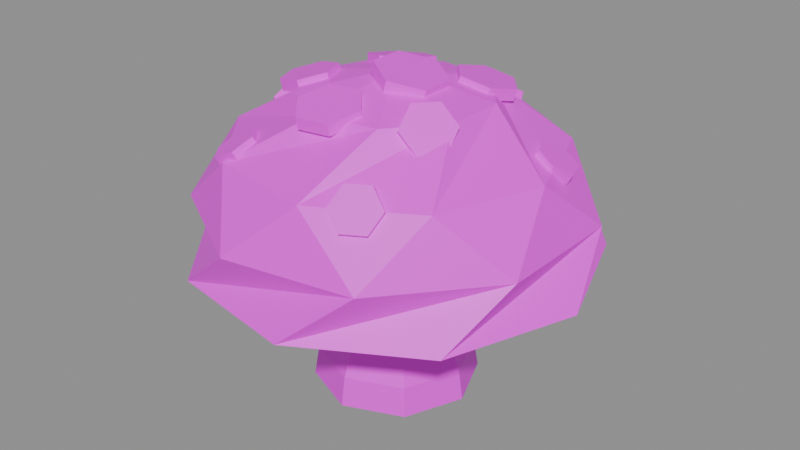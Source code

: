 # Source: Mushroom.blend  (saved by Blender 5.3.31; exported with 4.5.12 LTS)
import bpy
from mathutils import Matrix  # noqa: F401  (used for matrix-valued properties, if any)

bpy.ops.wm.read_factory_settings(use_empty=True)
scene = bpy.context.scene
scene.name = 'Scene'

# ---- images (referenced by path relative to the original .blend; pixels are not part of the script)
import os
ASSET_DIR = os.environ.get("B2B_ASSET_DIR", "")  # directory of the original .blend (textures are referenced by path, not embedded)
HERE = os.path.dirname(os.path.abspath(__file__))  # packed textures are extracted next to this script under _unpacked/

def load_image(name, relpath, width, height, colorspace="sRGB"):
    """Load a texture the original file referenced (path relative to the .blend, or extracted next to this script)."""
    p = next((c for c in (os.path.join(HERE, relpath), os.path.join(ASSET_DIR, relpath)) if relpath and os.path.exists(c)), "")
    if p:
        img = bpy.data.images.load(p, check_existing=True)
        img.name = name
    else:  # same state as the original file: an image datablock whose file is absent (Cycles renders it pink)
        img = bpy.data.images.new(name, width, height)
        img.source = "FILE"
        img.filepath = "//" + (relpath or name)
    img.colorspace_settings.name = colorspace
    return img
img_mushroompalette = load_image('MushroomPalette', 'MushroomPalette.png', 1024, 1024, 'sRGB')

# ---- materials (node trees are filled in below, after node groups)
mat_mushroompalette = bpy.data.materials.new('MushroomPalette')

# ---- material node trees
mat_mushroompalette.use_nodes = True; mat_mushroompalette.node_tree.nodes.clear()
_N = mat_mushroompalette.node_tree.nodes; _L = mat_mushroompalette.node_tree.links
n0 = _N.new('ShaderNodeBsdfPrincipled'); n0.name = 'Principled BSDF'; n0.location = (-200, 100)
n0.inputs[10].default_value = 0.005
n1 = _N.new('ShaderNodeOutputMaterial'); n1.name = 'Material Output'; n1.location = (200, 100)
n2 = _N.new('ShaderNodeTexImage'); n2.name = 'Image Texture'; n2.location = (0, 0)
n2.image = img_mushroompalette
n2.interpolation = 'Closest'
_L.new(n0.outputs[0], n1.inputs[0])
_L.new(n2.outputs[0], n0.inputs[0])
n1.is_active_output = True

# ---- meshes
me_lobby_mushroom = bpy.data.meshes.new('Lobby_Mushroom')
me_lobby_mushroom.from_pydata([(0.7, 0.0, 0.0), (0.495, 0.495, 0.0), (4.286e-17, 0.7, 0.0), (-0.495, 0.495, 0.0), (-0.7, 8.573e-17, 0.0), (-0.495, -0.495, 0.0), (-1.286e-16, -0.7, 0.0), (0.495, -0.495, 0.0), (0.66, 0.0, 0.25), (0.4667, 0.4667, 0.25), (4.041e-17, 0.66, 0.25), (-0.4667, 0.4667, 0.25), (-0.66, 8.083e-17, 0.25), (-0.4667, -0.4667, 0.25), (-1.212e-16, -0.66, 0.25), (0.4667, -0.4667, 0.25), (0.5, 0.0, 0.6), (0.3536, 0.3536, 0.6), (3.062e-17, 0.5, 0.6), (-0.3536, 0.3536, 0.6), (-0.5, 6.123e-17, 0.6), (-0.3536, -0.3536, 0.6), (-9.185e-17, -0.5, 0.6), (0.3536, -0.3536, 0.6), (0.45, 0.0, 1.52), (0.3182, 0.3182, 1.52), (2.755e-17, 0.45, 1.52), (-0.3182, 0.3182, 1.52), (-0.45, 5.511e-17, 1.52), (-0.3182, -0.3182, 1.52), (-8.266e-17, -0.45, 1.52), (0.3182, -0.3182, 1.52), (1.7, 0.0, 1.2), (1.302, 1.093, 1.2), (0.2952, 1.674, 1.2), (-0.85, 1.472, 1.2), (-1.597, 0.5814, 1.2), (-1.597, -0.5814, 1.2), (-0.85, -1.472, 1.2), (0.2952, -1.674, 1.2), (1.302, -1.093, 1.2), (1.534, 0.5582, 1.65), (0.816, 1.413, 1.65), (-0.2834, 1.607, 1.65), (-1.25, 1.049, 1.65), (-1.632, 1.999e-16, 1.65), (-1.25, -1.049, 1.65), (-0.2834, -1.607, 1.65), (0.816, -1.413, 1.65), (1.534, -0.5582, 1.65), (1.36, 0.0, 2.13), (1.042, 0.8742, 2.13), (0.2362, 1.339, 2.13), (-0.68, 1.178, 2.13), (-1.278, 0.4651, 2.13), (-1.278, -0.4651, 2.13), (-0.68, -1.178, 2.13), (0.2362, -1.339, 2.13), (1.042, -0.8742, 2.13), (0.7348, 0.2675, 2.52), (0.391, 0.6772, 2.52), (-0.1358, 0.7701, 2.52), (-0.599, 0.5027, 2.52), (-0.782, 9.577e-17, 2.52), (-0.599, -0.5027, 2.52), (-0.1358, -0.7701, 2.52), (0.391, -0.6772, 2.52), (0.7348, -0.2675, 2.52), (0.0, 0.0, 2.7), (1.224, 0.0, 1.4), (0.9376, 0.7868, 1.4), (0.2125, 1.205, 1.4), (-0.612, 1.06, 1.4), (-1.15, 0.4186, 1.4), (-1.15, -0.4186, 1.4), (-0.612, -1.06, 1.4), (0.2125, -1.205, 1.4), (0.9376, -0.7868, 1.4), (0.1504, -0.3, 2.715), (0.1266, -0.3, 2.618), (0.4027, -0.15, 2.653), (0.3789, -0.15, 2.556), (0.4027, 0.15, 2.653), (0.3789, 0.15, 2.556), (0.1504, 0.3, 2.715), (0.1266, 0.3, 2.618), (-0.102, 0.15, 2.776), (-0.1258, 0.15, 2.679), (-0.102, -0.15, 2.776), (-0.1258, -0.15, 2.679), (0.6108, 0.3561, 2.581), (0.5926, 0.3408, 2.484), (0.6948, 0.5963, 2.527), (0.6766, 0.581, 2.43), (0.5277, 0.7954, 2.527), (0.5094, 0.7801, 2.43), (0.2766, 0.7544, 2.581), (0.2583, 0.7392, 2.484), (0.1926, 0.5143, 2.634), (0.1744, 0.499, 2.537), (0.3597, 0.3151, 2.634), (0.3415, 0.2998, 2.537), (-0.129, 0.6525, 2.597), (-0.1171, 0.6319, 2.5), (-0.368, 0.7864, 2.54), (-0.3561, 0.7658, 2.442), (-0.6105, 0.6464, 2.54), (-0.5986, 0.6258, 2.442), (-0.614, 0.3725, 2.597), (-0.6021, 0.3519, 2.5), (-0.375, 0.2385, 2.655), (-0.3631, 0.2179, 2.558), (-0.1325, 0.3785, 2.655), (-0.1206, 0.3579, 2.558), (-0.8058, 0.03311, 2.569), (-0.7835, 0.04125, 2.472), (-0.9545, -0.1487, 2.519), (-0.9321, -0.1406, 2.422), (-0.8724, -0.3742, 2.519), (-0.8501, -0.3661, 2.422), (-0.6417, -0.4179, 2.569), (-0.6193, -0.4098, 2.472), (-0.493, -0.2361, 2.618), (-0.4707, -0.228, 2.521), (-0.5751, -0.01061, 2.618), (-0.5527, -0.002469, 2.521), (-0.3381, -0.7166, 2.593), (-0.3422, -0.6932, 2.496), (-0.1657, -0.9169, 2.537), (-0.1698, -0.8934, 2.44), (0.1002, -0.87, 2.537), (0.09605, -0.8465, 2.44), (0.1937, -0.6229, 2.593), (0.1896, -0.5994, 2.496), (0.02131, -0.4226, 2.649), (0.01718, -0.3992, 2.551), (-0.2446, -0.4695, 2.649), (-0.2487, -0.4461, 2.551), (0.525, -0.6136, 2.522), (0.4648, -0.5631, 2.461), (0.686, -0.6051, 2.373), (0.6258, -0.5546, 2.311), (0.8274, -0.4365, 2.373), (0.7672, -0.386, 2.311), (0.8078, -0.2765, 2.522), (0.7476, -0.226, 2.461), (0.6468, -0.285, 2.672), (0.5867, -0.2345, 2.61), (0.5054, -0.4536, 2.672), (0.4452, -0.4031, 2.61), (0.2817, 1.315, 2.206), (0.2904, 1.266, 2.119), (0.1571, 1.446, 2.12), (0.1658, 1.397, 2.033), (-0.03982, 1.411, 2.12), (-0.03117, 1.362, 2.033), (-0.1122, 1.246, 2.206), (-0.1036, 1.197, 2.119), (0.01234, 1.115, 2.292), (0.02099, 1.066, 2.205), (0.2093, 1.15, 2.292), (0.218, 1.101, 2.205), (-1.319, 0.3923, 2.159), (-1.239, 0.3923, 2.099), (-1.427, 0.2873, 2.012), (-1.346, 0.2873, 1.953), (-1.427, 0.07728, 2.012), (-1.346, 0.07728, 1.953), (-1.319, -0.02772, 2.159), (-1.239, -0.02772, 2.099), (-1.211, 0.07728, 2.305), (-1.131, 0.07728, 2.246), (-1.211, 0.2873, 2.305), (-1.131, 0.2873, 2.246), (-0.8399, -0.8651, 2.233), (-0.8018, -0.8331, 2.146), (-0.8882, -1.03, 2.151), (-0.85, -0.9976, 2.064), (-0.7661, -1.175, 2.151), (-0.7279, -1.143, 2.064), (-0.5957, -1.156, 2.233), (-0.5575, -1.124, 2.146), (-0.5475, -0.9917, 2.315), (-0.5093, -0.9597, 2.228), (-0.6696, -0.8462, 2.315), (-0.6314, -0.8142, 2.228), (0.4478, -1.268, 2.155), (0.4076, -1.198, 2.095), (0.5858, -1.307, 2.015), (0.5456, -1.237, 1.956), (0.759, -1.207, 2.015), (0.7188, -1.137, 1.956), (0.7942, -1.068, 2.155), (0.754, -0.9982, 2.095), (0.6562, -1.029, 2.294), (0.616, -0.9592, 2.235), (0.483, -1.129, 2.294), (0.4427, -1.059, 2.235), (1.291, 0.2124, 2.183), (1.244, 0.1954, 2.097), (1.387, 0.3432, 2.106), (1.34, 0.3262, 2.019), (1.325, 0.5123, 2.106), (1.279, 0.4953, 2.019), (1.168, 0.5507, 2.183), (1.121, 0.5336, 2.097), (1.071, 0.4199, 2.261), (1.025, 0.4028, 2.174), (1.133, 0.2507, 2.261), (1.086, 0.2337, 2.174)], [], [(7, 6, 5, 4, 3, 2, 1, 0), (0, 1, 9, 8), (1, 2, 10, 9), (2, 3, 11, 10), (3, 4, 12, 11), (4, 5, 13, 12), (5, 6, 14, 13), (6, 7, 15, 14), (7, 0, 8, 15), (8, 9, 17, 16), (9, 10, 18, 17), (10, 11, 19, 18), (11, 12, 20, 19), (12, 13, 21, 20), (13, 14, 22, 21), (14, 15, 23, 22), (15, 8, 16, 23), (16, 17, 25, 24), (17, 18, 26, 25), (18, 19, 27, 26), (19, 20, 28, 27), (20, 21, 29, 28), (21, 22, 30, 29), (22, 23, 31, 30), (23, 16, 24, 31), (32, 33, 42), (32, 42, 41), (33, 34, 43), (33, 43, 42), (34, 35, 44), (34, 44, 43), (35, 36, 45), (35, 45, 44), (36, 37, 46), (36, 46, 45), (37, 38, 47), (37, 47, 46), (38, 39, 48), (38, 48, 47), (39, 40, 49), (39, 49, 48), (40, 32, 41), (40, 41, 49), (41, 42, 51), (41, 51, 50), (42, 43, 52), (42, 52, 51), (43, 44, 53), (43, 53, 52), (44, 45, 54), (44, 54, 53), (45, 46, 55), (45, 55, 54), (46, 47, 56), (46, 56, 55), (47, 48, 57), (47, 57, 56), (48, 49, 58), (48, 58, 57), (49, 41, 50), (49, 50, 58), (50, 51, 60), (50, 60, 59), (51, 52, 61), (51, 61, 60), (52, 53, 62), (52, 62, 61), (53, 54, 63), (53, 63, 62), (54, 55, 64), (54, 64, 63), (55, 56, 65), (55, 65, 64), (56, 57, 66), (56, 66, 65), (57, 58, 67), (57, 67, 66), (58, 50, 59), (58, 59, 67), (59, 60, 68), (60, 61, 68), (61, 62, 68), (62, 63, 68), (63, 64, 68), (64, 65, 68), (65, 66, 68), (66, 67, 68), (67, 59, 68), (33, 32, 69, 70), (34, 33, 70, 71), (35, 34, 71, 72), (36, 35, 72, 73), (37, 36, 73, 74), (38, 37, 74, 75), (39, 38, 75, 76), (40, 39, 76, 77), (32, 40, 77, 69), (70, 69, 24), (25, 70, 24), (71, 70, 25), (26, 71, 25), (72, 71, 26), (27, 72, 26), (73, 72, 27), (28, 73, 27), (74, 73, 28), (29, 74, 28), (75, 74, 29), (30, 75, 29), (76, 75, 30), (31, 76, 30), (77, 76, 31), (69, 77, 31), (24, 69, 31), (78, 80, 82, 84, 86, 88), (89, 87, 85, 83, 81, 79), (79, 81, 80, 78), (81, 83, 82, 80), (83, 85, 84, 82), (85, 87, 86, 84), (87, 89, 88, 86), (89, 79, 78, 88), (90, 92, 94, 96, 98, 100), (101, 99, 97, 95, 93, 91), (91, 93, 92, 90), (93, 95, 94, 92), (95, 97, 96, 94), (97, 99, 98, 96), (99, 101, 100, 98), (101, 91, 90, 100), (102, 104, 106, 108, 110, 112), (113, 111, 109, 107, 105, 103), (103, 105, 104, 102), (105, 107, 106, 104), (107, 109, 108, 106), (109, 111, 110, 108), (111, 113, 112, 110), (113, 103, 102, 112), (114, 116, 118, 120, 122, 124), (125, 123, 121, 119, 117, 115), (115, 117, 116, 114), (117, 119, 118, 116), (119, 121, 120, 118), (121, 123, 122, 120), (123, 125, 124, 122), (125, 115, 114, 124), (126, 128, 130, 132, 134, 136), (137, 135, 133, 131, 129, 127), (127, 129, 128, 126), (129, 131, 130, 128), (131, 133, 132, 130), (133, 135, 134, 132), (135, 137, 136, 134), (137, 127, 126, 136), (138, 140, 142, 144, 146, 148), (149, 147, 145, 143, 141, 139), (139, 141, 140, 138), (141, 143, 142, 140), (143, 145, 144, 142), (145, 147, 146, 144), (147, 149, 148, 146), (149, 139, 138, 148), (150, 152, 154, 156, 158, 160), (161, 159, 157, 155, 153, 151), (151, 153, 152, 150), (153, 155, 154, 152), (155, 157, 156, 154), (157, 159, 158, 156), (159, 161, 160, 158), (161, 151, 150, 160), (162, 164, 166, 168, 170, 172), (173, 171, 169, 167, 165, 163), (163, 165, 164, 162), (165, 167, 166, 164), (167, 169, 168, 166), (169, 171, 170, 168), (171, 173, 172, 170), (173, 163, 162, 172), (174, 176, 178, 180, 182, 184), (185, 183, 181, 179, 177, 175), (175, 177, 176, 174), (177, 179, 178, 176), (179, 181, 180, 178), (181, 183, 182, 180), (183, 185, 184, 182), (185, 175, 174, 184), (186, 188, 190, 192, 194, 196), (197, 195, 193, 191, 189, 187), (187, 189, 188, 186), (189, 191, 190, 188), (191, 193, 192, 190), (193, 195, 194, 192), (195, 197, 196, 194), (197, 187, 186, 196), (198, 200, 202, 204, 206, 208), (209, 207, 205, 203, 201, 199), (199, 201, 200, 198), (201, 203, 202, 200), (203, 205, 204, 202), (205, 207, 206, 204), (207, 209, 208, 206), (209, 199, 198, 208)])
_uv = me_lobby_mushroom.uv_layers.new(name='UVMap')
_uv.uv.foreach_set('vector', [0.5833, 0.5, 0.5833, 0.5, 0.5833, 0.5, 0.5833, 0.5, 0.5833, 0.5, 0.5833, 0.5, 0.5833, 0.5, 0.5833, 0.5, 0.5833, 0.5, 0.5833, 0.5, 0.5833, 0.5, 0.5833, 0.5, 0.5833, 0.5, 0.5833, 0.5, 0.5833, 0.5, 0.5833, 0.5, 0.5833, 0.5, 0.5833, 0.5, 0.5833, 0.5, 0.5833, 0.5, 0.5833, 0.5, 0.5833, 0.5, 0.5833, 0.5, 0.5833, 0.5, 0.5833, 0.5, 0.5833, 0.5, 0.5833, 0.5, 0.5833, 0.5, 0.5833, 0.5, 0.5833, 0.5, 0.5833, 0.5, 0.5833, 0.5, 0.5833, 0.5, 0.5833, 0.5, 0.5833, 0.5, 0.5833, 0.5, 0.5833, 0.5, 0.5833, 0.5, 0.5833, 0.5, 0.5833, 0.5, 0.5833, 0.5, 0.5833, 0.5, 0.5833, 0.5, 0.5833, 0.5, 0.5833, 0.5, 0.5833, 0.5, 0.5833, 0.5, 0.5833, 0.5, 0.5833, 0.5, 0.5833, 0.5, 0.5833, 0.5, 0.5833, 0.5, 0.5833, 0.5, 0.5833, 0.5, 0.5833, 0.5, 0.5833, 0.5, 0.5833, 0.5, 0.5833, 0.5, 0.5833, 0.5, 0.5833, 0.5, 0.5833, 0.5, 0.5833, 0.5, 0.5833, 0.5, 0.5833, 0.5, 0.5833, 0.5, 0.5833, 0.5, 0.5833, 0.5, 0.5833, 0.5, 0.5833, 0.5, 0.5833, 0.5, 0.5833, 0.5, 0.5833, 0.5, 0.5833, 0.5, 0.5833, 0.5, 0.5833, 0.5, 0.5833, 0.5, 0.5833, 0.5, 0.5833, 0.5, 0.5833, 0.5, 0.5833, 0.5, 0.5833, 0.5, 0.5833, 0.5, 0.5833, 0.5, 0.5833, 0.5, 0.5833, 0.5, 0.5833, 0.5, 0.5833, 0.5, 0.5833, 0.5, 0.5833, 0.5, 0.5833, 0.5, 0.5833, 0.5, 0.5833, 0.5, 0.5833, 0.5, 0.5833, 0.5, 0.5833, 0.5, 0.5833, 0.5, 0.5833, 0.5, 0.5833, 0.5, 0.5833, 0.5, 0.5833, 0.5, 0.5833, 0.5, 0.5833, 0.5, 0.5833, 0.5, 0.5833, 0.5, 0.25, 0.5, 0.25, 0.5, 0.25, 0.5, 0.25, 0.5, 0.25, 0.5, 0.25, 0.5, 0.25, 0.5, 0.25, 0.5, 0.25, 0.5, 0.25, 0.5, 0.25, 0.5, 0.25, 0.5, 0.25, 0.5, 0.25, 0.5, 0.25, 0.5, 0.25, 0.5, 0.25, 0.5, 0.25, 0.5, 0.25, 0.5, 0.25, 0.5, 0.25, 0.5, 0.25, 0.5, 0.25, 0.5, 0.25, 0.5, 0.25, 0.5, 0.25, 0.5, 0.25, 0.5, 0.25, 0.5, 0.25, 0.5, 0.25, 0.5, 0.25, 0.5, 0.25, 0.5, 0.25, 0.5, 0.25, 0.5, 0.25, 0.5, 0.25, 0.5, 0.25, 0.5, 0.25, 0.5, 0.25, 0.5, 0.25, 0.5, 0.25, 0.5, 0.25, 0.5, 0.25, 0.5, 0.25, 0.5, 0.25, 0.5, 0.25, 0.5, 0.25, 0.5, 0.25, 0.5, 0.25, 0.5, 0.25, 0.5, 0.25, 0.5, 0.25, 0.5, 0.25, 0.5, 0.25, 0.5, 0.08333, 0.5, 0.08333, 0.5, 0.08333, 0.5, 0.08333, 0.5, 0.08333, 0.5, 0.08333, 0.5, 0.08333, 0.5, 0.08333, 0.5, 0.08333, 0.5, 0.08333, 0.5, 0.08333, 0.5, 0.08333, 0.5, 0.08333, 0.5, 0.08333, 0.5, 0.08333, 0.5, 0.08333, 0.5, 0.08333, 0.5, 0.08333, 0.5, 0.08333, 0.5, 0.08333, 0.5, 0.08333, 0.5, 0.08333, 0.5, 0.08333, 0.5, 0.08333, 0.5, 0.08333, 0.5, 0.08333, 0.5, 0.08333, 0.5, 0.08333, 0.5, 0.08333, 0.5, 0.08333, 0.5, 0.08333, 0.5, 0.08333, 0.5, 0.08333, 0.5, 0.08333, 0.5, 0.08333, 0.5, 0.08333, 0.5, 0.08333, 0.5, 0.08333, 0.5, 0.08333, 0.5, 0.08333, 0.5, 0.08333, 0.5, 0.08333, 0.5, 0.08333, 0.5, 0.08333, 0.5, 0.08333, 0.5, 0.08333, 0.5, 0.08333, 0.5, 0.08333, 0.5, 0.08333, 0.5, 0.08333, 0.5, 0.08333, 0.5, 0.08333, 0.5, 0.08333, 0.5, 0.08333, 0.5, 0.08333, 0.5, 0.08333, 0.5, 0.08333, 0.5, 0.08333, 0.5, 0.08333, 0.5, 0.08333, 0.5, 0.08333, 0.5, 0.08333, 0.5, 0.08333, 0.5, 0.08333, 0.5, 0.08333, 0.5, 0.08333, 0.5, 0.08333, 0.5, 0.08333, 0.5, 0.08333, 0.5, 0.08333, 0.5, 0.08333, 0.5, 0.08333, 0.5, 0.08333, 0.5, 0.08333, 0.5, 0.08333, 0.5, 0.08333, 0.5, 0.08333, 0.5, 0.08333, 0.5, 0.08333, 0.5, 0.08333, 0.5, 0.08333, 0.5, 0.08333, 0.5, 0.08333, 0.5, 0.08333, 0.5, 0.08333, 0.5, 0.08333, 0.5, 0.08333, 0.5, 0.08333, 0.5, 0.08333, 0.5, 0.08333, 0.5, 0.08333, 0.5, 0.08333, 0.5, 0.08333, 0.5, 0.08333, 0.5, 0.08333, 0.5, 0.08333, 0.5, 0.08333, 0.5, 0.08333, 0.5, 0.08333, 0.5, 0.08333, 0.5, 0.08333, 0.5, 0.08333, 0.5, 0.08333, 0.5, 0.08333, 0.5, 0.08333, 0.5, 0.08333, 0.5, 0.08333, 0.5, 0.08333, 0.5, 0.08333, 0.5, 0.08333, 0.5, 0.08333, 0.5, 0.08333, 0.5, 0.08333, 0.5, 0.08333, 0.5, 0.08333, 0.5, 0.08333, 0.5, 0.08333, 0.5, 0.08333, 0.5, 0.08333, 0.5, 0.08333, 0.5, 0.08333, 0.5, 0.08333, 0.5, 0.08333, 0.5, 0.08333, 0.5, 0.08333, 0.5, 0.08333, 0.5, 0.08333, 0.5, 0.08333, 0.5, 0.08333, 0.5, 0.08333, 0.5, 0.08333, 0.5, 0.08333, 0.5, 0.08333, 0.5, 0.08333, 0.5, 0.08333, 0.5, 0.75, 0.5, 0.75, 0.5, 0.75, 0.5, 0.75, 0.5, 0.75, 0.5, 0.75, 0.5, 0.75, 0.5, 0.75, 0.5, 0.75, 0.5, 0.75, 0.5, 0.75, 0.5, 0.75, 0.5, 0.75, 0.5, 0.75, 0.5, 0.75, 0.5, 0.75, 0.5, 0.75, 0.5, 0.75, 0.5, 0.75, 0.5, 0.75, 0.5, 0.75, 0.5, 0.75, 0.5, 0.75, 0.5, 0.75, 0.5, 0.75, 0.5, 0.75, 0.5, 0.75, 0.5, 0.75, 0.5, 0.75, 0.5, 0.75, 0.5, 0.75, 0.5, 0.75, 0.5, 0.75, 0.5, 0.75, 0.5, 0.75, 0.5, 0.75, 0.5, 0.75, 0.5, 0.75, 0.5, 0.75, 0.5, 0.9167, 0.5, 0.9167, 0.5, 0.9167, 0.5, 0.75, 0.5, 0.75, 0.5, 0.75, 0.5, 0.9167, 0.5, 0.9167, 0.5, 0.9167, 0.5, 0.75, 0.5, 0.75, 0.5, 0.75, 0.5, 0.9167, 0.5, 0.9167, 0.5, 0.9167, 0.5, 0.75, 0.5, 0.75, 0.5, 0.75, 0.5, 0.9167, 0.5, 0.9167, 0.5, 0.9167, 0.5, 0.75, 0.5, 0.75, 0.5, 0.75, 0.5, 0.9167, 0.5, 0.9167, 0.5, 0.9167, 0.5, 0.75, 0.5, 0.75, 0.5, 0.75, 0.5, 0.9167, 0.5, 0.9167, 0.5, 0.9167, 0.5, 0.75, 0.5, 0.75, 0.5, 0.75, 0.5, 0.9167, 0.5, 0.9167, 0.5, 0.9167, 0.5, 0.75, 0.5, 0.75, 0.5, 0.75, 0.5, 0.9167, 0.5, 0.9167, 0.5, 0.9167, 0.5, 0.75, 0.5, 0.75, 0.5, 0.75, 0.5, 0.4167, 0.5, 0.4167, 0.5, 0.4167, 0.5, 0.4167, 0.5, 0.4167, 0.5, 0.4167, 0.5, 0.4167, 0.5, 0.4167, 0.5, 0.4167, 0.5, 0.4167, 0.5, 0.4167, 0.5, 0.4167, 0.5, 0.4167, 0.5, 0.4167, 0.5, 0.4167, 0.5, 0.4167, 0.5, 0.4167, 0.5, 0.4167, 0.5, 0.4167, 0.5, 0.4167, 0.5, 0.4167, 0.5, 0.4167, 0.5, 0.4167, 0.5, 0.4167, 0.5, 0.4167, 0.5, 0.4167, 0.5, 0.4167, 0.5, 0.4167, 0.5, 0.4167, 0.5, 0.4167, 0.5, 0.4167, 0.5, 0.4167, 0.5, 0.4167, 0.5, 0.4167, 0.5, 0.4167, 0.5, 0.4167, 0.5, 0.4167, 0.5, 0.4167, 0.5, 0.4167, 0.5, 0.4167, 0.5, 0.4167, 0.5, 0.4167, 0.5, 0.4167, 0.5, 0.4167, 0.5, 0.4167, 0.5, 0.4167, 0.5, 0.4167, 0.5, 0.4167, 0.5, 0.4167, 0.5, 0.4167, 0.5, 0.4167, 0.5, 0.4167, 0.5, 0.4167, 0.5, 0.4167, 0.5, 0.4167, 0.5, 0.4167, 0.5, 0.4167, 0.5, 0.4167, 0.5, 0.4167, 0.5, 0.4167, 0.5, 0.4167, 0.5, 0.4167, 0.5, 0.4167, 0.5, 0.4167, 0.5, 0.4167, 0.5, 0.4167, 0.5, 0.4167, 0.5, 0.4167, 0.5, 0.4167, 0.5, 0.4167, 0.5, 0.4167, 0.5, 0.4167, 0.5, 0.4167, 0.5, 0.4167, 0.5, 0.4167, 0.5, 0.4167, 0.5, 0.4167, 0.5, 0.4167, 0.5, 0.4167, 0.5, 0.4167, 0.5, 0.4167, 0.5, 0.4167, 0.5, 0.4167, 0.5, 0.4167, 0.5, 0.4167, 0.5, 0.4167, 0.5, 0.4167, 0.5, 0.4167, 0.5, 0.4167, 0.5, 0.4167, 0.5, 0.4167, 0.5, 0.4167, 0.5, 0.4167, 0.5, 0.4167, 0.5, 0.4167, 0.5, 0.4167, 0.5, 0.4167, 0.5, 0.4167, 0.5, 0.4167, 0.5, 0.4167, 0.5, 0.4167, 0.5, 0.4167, 0.5, 0.4167, 0.5, 0.4167, 0.5, 0.4167, 0.5, 0.4167, 0.5, 0.4167, 0.5, 0.4167, 0.5, 0.4167, 0.5, 0.4167, 0.5, 0.4167, 0.5, 0.4167, 0.5, 0.4167, 0.5, 0.4167, 0.5, 0.4167, 0.5, 0.4167, 0.5, 0.4167, 0.5, 0.4167, 0.5, 0.4167, 0.5, 0.4167, 0.5, 0.4167, 0.5, 0.4167, 0.5, 0.4167, 0.5, 0.4167, 0.5, 0.4167, 0.5, 0.4167, 0.5, 0.4167, 0.5, 0.4167, 0.5, 0.4167, 0.5, 0.4167, 0.5, 0.4167, 0.5, 0.4167, 0.5, 0.4167, 0.5, 0.4167, 0.5, 0.4167, 0.5, 0.4167, 0.5, 0.4167, 0.5, 0.4167, 0.5, 0.4167, 0.5, 0.4167, 0.5, 0.4167, 0.5, 0.4167, 0.5, 0.4167, 0.5, 0.4167, 0.5, 0.4167, 0.5, 0.4167, 0.5, 0.4167, 0.5, 0.4167, 0.5, 0.4167, 0.5, 0.4167, 0.5, 0.4167, 0.5, 0.4167, 0.5, 0.4167, 0.5, 0.4167, 0.5, 0.4167, 0.5, 0.4167, 0.5, 0.4167, 0.5, 0.4167, 0.5, 0.4167, 0.5, 0.4167, 0.5, 0.4167, 0.5, 0.4167, 0.5, 0.4167, 0.5, 0.4167, 0.5, 0.4167, 0.5, 0.4167, 0.5, 0.4167, 0.5, 0.4167, 0.5, 0.4167, 0.5, 0.4167, 0.5, 0.4167, 0.5, 0.4167, 0.5, 0.4167, 0.5, 0.4167, 0.5, 0.4167, 0.5, 0.4167, 0.5, 0.4167, 0.5, 0.4167, 0.5, 0.4167, 0.5, 0.4167, 0.5, 0.4167, 0.5, 0.4167, 0.5, 0.4167, 0.5, 0.4167, 0.5, 0.4167, 0.5, 0.4167, 0.5, 0.4167, 0.5, 0.4167, 0.5, 0.4167, 0.5, 0.4167, 0.5, 0.4167, 0.5, 0.4167, 0.5, 0.4167, 0.5, 0.4167, 0.5, 0.4167, 0.5, 0.4167, 0.5, 0.4167, 0.5, 0.4167, 0.5, 0.4167, 0.5, 0.4167, 0.5, 0.4167, 0.5, 0.4167, 0.5, 0.4167, 0.5, 0.4167, 0.5, 0.4167, 0.5, 0.4167, 0.5, 0.4167, 0.5, 0.4167, 0.5, 0.4167, 0.5, 0.4167, 0.5, 0.4167, 0.5, 0.4167, 0.5, 0.4167, 0.5, 0.4167, 0.5, 0.4167, 0.5, 0.4167, 0.5, 0.4167, 0.5, 0.4167, 0.5, 0.4167, 0.5, 0.4167, 0.5, 0.4167, 0.5, 0.4167, 0.5, 0.4167, 0.5, 0.4167, 0.5, 0.4167, 0.5, 0.4167, 0.5, 0.4167, 0.5, 0.4167, 0.5, 0.4167, 0.5, 0.4167, 0.5, 0.4167, 0.5, 0.4167, 0.5, 0.4167, 0.5, 0.4167, 0.5, 0.4167, 0.5, 0.4167, 0.5, 0.4167, 0.5, 0.4167, 0.5, 0.4167, 0.5, 0.4167, 0.5, 0.4167, 0.5, 0.4167, 0.5, 0.4167, 0.5, 0.4167, 0.5, 0.4167, 0.5, 0.4167, 0.5, 0.4167, 0.5, 0.4167, 0.5, 0.4167, 0.5, 0.4167, 0.5, 0.4167, 0.5, 0.4167, 0.5, 0.4167, 0.5, 0.4167, 0.5, 0.4167, 0.5, 0.4167, 0.5, 0.4167, 0.5, 0.4167, 0.5, 0.4167, 0.5, 0.4167, 0.5, 0.4167, 0.5, 0.4167, 0.5, 0.4167, 0.5, 0.4167, 0.5, 0.4167, 0.5, 0.4167, 0.5, 0.4167, 0.5, 0.4167, 0.5, 0.4167, 0.5, 0.4167, 0.5, 0.4167, 0.5, 0.4167, 0.5, 0.4167, 0.5, 0.4167, 0.5, 0.4167, 0.5, 0.4167, 0.5, 0.4167, 0.5, 0.4167, 0.5, 0.4167, 0.5, 0.4167, 0.5, 0.4167, 0.5, 0.4167, 0.5, 0.4167, 0.5, 0.4167, 0.5, 0.4167, 0.5, 0.4167, 0.5, 0.4167, 0.5, 0.4167, 0.5, 0.4167, 0.5, 0.4167, 0.5, 0.4167, 0.5, 0.4167, 0.5, 0.4167, 0.5, 0.4167, 0.5, 0.4167, 0.5, 0.4167, 0.5, 0.4167, 0.5, 0.4167, 0.5, 0.4167, 0.5, 0.4167, 0.5, 0.4167, 0.5, 0.4167, 0.5, 0.4167, 0.5, 0.4167, 0.5, 0.4167, 0.5, 0.4167, 0.5, 0.4167, 0.5, 0.4167, 0.5, 0.4167, 0.5, 0.4167, 0.5, 0.4167, 0.5, 0.4167, 0.5, 0.4167, 0.5, 0.4167, 0.5, 0.4167, 0.5, 0.4167, 0.5, 0.4167, 0.5, 0.4167, 0.5, 0.4167, 0.5, 0.4167, 0.5, 0.4167, 0.5, 0.4167, 0.5, 0.4167, 0.5, 0.4167, 0.5, 0.4167, 0.5, 0.4167, 0.5, 0.4167, 0.5, 0.4167, 0.5, 0.4167, 0.5, 0.4167, 0.5, 0.4167, 0.5, 0.4167, 0.5, 0.4167, 0.5, 0.4167, 0.5, 0.4167, 0.5, 0.4167, 0.5, 0.4167, 0.5, 0.4167, 0.5, 0.4167, 0.5, 0.4167, 0.5, 0.4167, 0.5, 0.4167, 0.5, 0.4167, 0.5, 0.4167, 0.5, 0.4167, 0.5, 0.4167, 0.5, 0.4167, 0.5, 0.4167, 0.5, 0.4167, 0.5, 0.4167, 0.5, 0.4167, 0.5, 0.4167, 0.5, 0.4167, 0.5, 0.4167, 0.5, 0.4167, 0.5, 0.4167, 0.5, 0.4167, 0.5, 0.4167, 0.5, 0.4167, 0.5, 0.4167, 0.5, 0.4167, 0.5, 0.4167, 0.5, 0.4167, 0.5, 0.4167, 0.5, 0.4167, 0.5, 0.4167, 0.5, 0.4167, 0.5, 0.4167, 0.5, 0.4167, 0.5, 0.4167, 0.5, 0.4167, 0.5, 0.4167, 0.5, 0.4167, 0.5, 0.4167, 0.5, 0.4167, 0.5, 0.4167, 0.5, 0.4167, 0.5, 0.4167, 0.5, 0.4167, 0.5, 0.4167, 0.5, 0.4167, 0.5, 0.4167, 0.5, 0.4167, 0.5, 0.4167, 0.5, 0.4167, 0.5, 0.4167, 0.5, 0.4167, 0.5, 0.4167, 0.5, 0.4167, 0.5, 0.4167, 0.5, 0.4167, 0.5, 0.4167, 0.5, 0.4167, 0.5, 0.4167, 0.5, 0.4167, 0.5, 0.4167, 0.5])
me_lobby_mushroom.materials.append(mat_mushroompalette)
me_lobby_mushroom.update()

# ---- objects
ob_lobby_mushroom = bpy.data.objects.new('Lobby_Mushroom', me_lobby_mushroom)

# ---- transforms, parenting, visibility, modifiers, constraints
ob_lobby_mushroom.location = (0.0, 0.0, 0.0)

# ---- collection membership
scene.collection.objects.link(ob_lobby_mushroom)

# ---- scene / render settings (as saved in the file)
scene.frame_start = 1; scene.frame_end = 250; scene.frame_set(1)
scene.render.engine = 'BLENDER_EEVEE_NEXT'
scene.render.bake_bias = 0.0
scene.render.bake_samples = 0
scene.render.compositor_device = 'GPU'
scene.eevee.use_volume_custom_range = False
scene.eevee.fast_gi_thickness_near = 0.1
scene.eevee.fast_gi_thickness_far = 0.0
scene.eevee.ray_tracing_options.screen_trace_thickness = 0.1
bpy.context.view_layer.update()

# ---- added for rendering (the .blend has no active camera and no usable light): camera, sun + grey world if the file has none
cam_auto = bpy.data.cameras.new('AutoCamera')
cam_auto.lens = 50.0
cam_auto.sensor_width = 36.0
cam_auto.clip_end = 1000.0
ob_auto_camera = bpy.data.objects.new('AutoCamera', cam_auto)
scene.collection.objects.link(ob_auto_camera)
ob_auto_camera.location = (5.10355, -6.08346, 5.44387)
ob_auto_camera.rotation_euler = (1.09748, -7.21219e-08, 0.694738)
scene.camera = ob_auto_camera
light_auto_sun = bpy.data.lights.new('AutoSun', 'SUN')
light_auto_sun.energy = 3.0
light_auto_sun.angle = 0.0523599
ob_auto_sun = bpy.data.objects.new('AutoSun', light_auto_sun)
scene.collection.objects.link(ob_auto_sun)
ob_auto_sun.rotation_euler = (0.872665, 0.174533, 0.523599)
if scene.world is None:
    world_auto = bpy.data.worlds.new('AutoWorld')
    world_auto.color = (0.3, 0.3, 0.3)
    scene.world = world_auto
bpy.context.view_layer.update()

